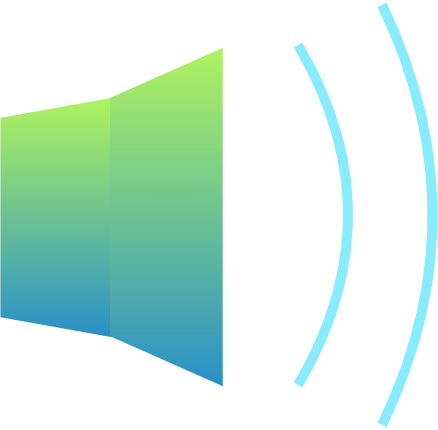

The diagram above was exported from draw.io. Its source (the exported page's mxGraphModel, read from the mxfile embedded in the PNG):
<mxGraphModel dx="1288" dy="745" grid="1" gridSize="10" guides="1" tooltips="1" connect="1" arrows="1" fold="1" page="1" pageScale="1" pageWidth="850" pageHeight="1100" math="0" shadow="0">
  <root>
    <mxCell id="0" />
    <mxCell id="1" parent="0" />
    <mxCell id="2gB6xfDcZ_fCS8BsGamw-3" connectable="0" parent="1" style="group" value="" vertex="1">
      <mxGeometry height="192.5" width="361.15" x="230" y="470" as="geometry" />
    </mxCell>
    <mxCell id="2gB6xfDcZ_fCS8BsGamw-1" parent="2gB6xfDcZ_fCS8BsGamw-3" style="shape=trapezoid;perimeter=trapezoidPerimeter;whiteSpace=wrap;html=1;fixedSize=1;rotation=-90;strokeColor=none;fillColor=light-dark(#FFFFFF,#AFF35E);gradientColor=light-dark(#000000,#2990C8);gradientDirection=west;" value="" vertex="1">
      <mxGeometry height="111.77" width="239.43" x="-65.9" y="36.16" as="geometry" />
    </mxCell>
    <mxCell id="2gB6xfDcZ_fCS8BsGamw-2" parent="2gB6xfDcZ_fCS8BsGamw-3" style="shape=trapezoid;perimeter=trapezoidPerimeter;whiteSpace=wrap;html=1;fixedSize=1;rotation=-90;size=50;strokeColor=none;fillColor=light-dark(#FFFFFF,#AFF35E);gradientColor=light-dark(#000000,#2990C8);gradientDirection=west;" value="" vertex="1">
      <mxGeometry height="112.69" width="338.27" x="-5.24" y="35.25" as="geometry" />
    </mxCell>
    <mxCell id="2gB6xfDcZ_fCS8BsGamw-6" edge="1" parent="1" style="curved=1;endArrow=none;html=1;rounded=0;endFill=0;strokeWidth=10;strokeColor=light-dark(#000000,#89EBFF);" value="">
      <mxGeometry height="50" relative="1" width="50" as="geometry">
        <Array as="points">
          <mxPoint x="626" y="560" />
        </Array>
        <mxPoint x="526" y="730" as="sourcePoint" />
        <mxPoint x="526" y="390" as="targetPoint" />
      </mxGeometry>
    </mxCell>
    <mxCell id="jE-EZAo8_Ow7jeOQIKAk-1" edge="1" parent="1" style="curved=1;endArrow=none;html=1;rounded=0;endFill=0;strokeWidth=10;strokeColor=light-dark(#000000,#89EBFF);" value="">
      <mxGeometry height="50" relative="1" width="50" as="geometry">
        <Array as="points">
          <mxPoint x="711.15" y="560" />
        </Array>
        <mxPoint x="610" y="770" as="sourcePoint" />
        <mxPoint x="610" y="350" as="targetPoint" />
      </mxGeometry>
    </mxCell>
  </root>
</mxGraphModel>